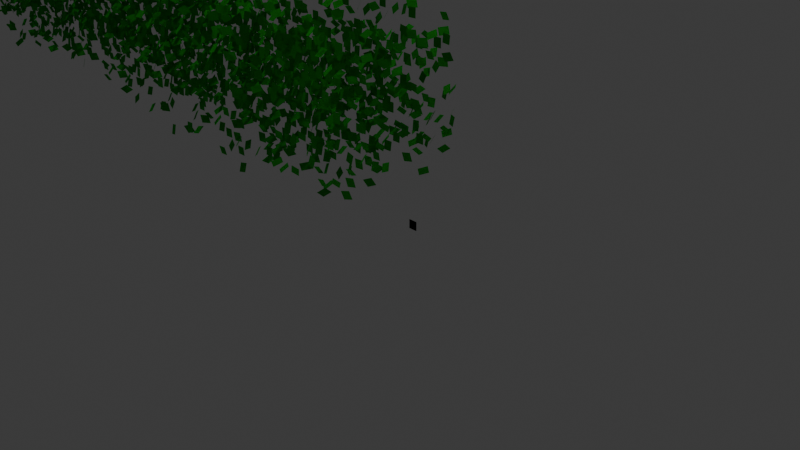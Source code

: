 # Source: hedge.blend  (saved by Blender 4.1.24; exported with 4.5.12 LTS)
import bpy
from mathutils import Matrix  # noqa: F401  (used for matrix-valued properties, if any)

bpy.ops.wm.read_factory_settings(use_empty=True)
scene = bpy.context.scene
scene.name = 'Scene'

# ---- collections
col_collection = bpy.data.collections.new('Collection'); scene.collection.children.link(col_collection)

# ---- materials (node trees are filled in below, after node groups)
mat_material = bpy.data.materials.new('Material')
mat_material.alpha_threshold = 0.0
mat_material.use_transparent_shadow = False
mat_material.roughness = 0.5
mat_material.line_color = (0.0, 0.0, 0.0, 1.0)

# ---- node groups
ng_geometry_nodes = bpy.data.node_groups.new('Geometry Nodes', 'GeometryNodeTree')
_s = ng_geometry_nodes.interface.new_socket(name='Geometry', in_out='OUTPUT', socket_type='NodeSocketGeometry')
_s = ng_geometry_nodes.interface.new_socket(name='Geometry', in_out='INPUT', socket_type='NodeSocketGeometry')
ng_geometry_nodes.is_modifier = True
_N = ng_geometry_nodes.nodes; _L = ng_geometry_nodes.links
n0 = _N.new('NodeGroupInput'); n0.name = 'Group Input'; n0.location = (-340, 0)
n1 = _N.new('NodeGroupOutput'); n1.name = 'Group Output'; n1.location = (200, 0)
_L.new(n0.outputs[0], n1.inputs[0])
n1.is_active_output = True
ng_geometry_nodes_001 = bpy.data.node_groups.new('Geometry Nodes.001', 'GeometryNodeTree')
_s = ng_geometry_nodes_001.interface.new_socket(name='Geometry', in_out='OUTPUT', socket_type='NodeSocketGeometry')
_s = ng_geometry_nodes_001.interface.new_socket(name='Geometry', in_out='INPUT', socket_type='NodeSocketGeometry')
ng_geometry_nodes_001.is_modifier = True
# nodes of 'Geometry Nodes.001' reference scene objects; filled in after objects exist

# ---- material node trees
mat_material.use_nodes = True; mat_material.node_tree.nodes.clear()
_N = mat_material.node_tree.nodes; _L = mat_material.node_tree.links
n0 = _N.new('ShaderNodeOutputMaterial'); n0.name = 'Material Output'; n0.location = (300, 300)
n1 = _N.new('ShaderNodeBsdfPrincipled'); n1.name = 'Principled BSDF'; n1.location = (10, 300)
n1.inputs[0].default_value = (0.001461, 0.4878, 0.0, 1.0)
n1.inputs[2].default_value = 0.784
n1.inputs[3].default_value = 1.45
_L.new(n1.outputs[0], n0.inputs[0])
n0.is_active_output = True

# ---- world
world_world = bpy.data.worlds.new('World'); scene.world = world_world
world_world.use_nodes = True; world_world.node_tree.nodes.clear()
_N = world_world.node_tree.nodes; _L = world_world.node_tree.links
n0 = _N.new('ShaderNodeOutputWorld'); n0.name = 'World Output'; n0.location = (300, 300)
n1 = _N.new('ShaderNodeBackground'); n1.name = 'Background'; n1.location = (10, 300)
n1.inputs[0].default_value = (0.05088, 0.05088, 0.05088, 1.0)
_L.new(n1.outputs[0], n0.inputs[0])
n0.is_active_output = True
world_world.color = (0.05088, 0.05088, 0.05088)
world_world.use_sun_shadow = False
world_world.sun_shadow_jitter_overblur = 0.0

# ---- cameras
cam_camera = bpy.data.cameras.new('Camera')
cam_camera.clip_end = 100.0
cam_camera.ortho_scale = 7.314

# ---- lights
light_light = bpy.data.lights.new('Light', 'POINT')
light_light.transmission_factor = 0.0
light_light.energy = 1000.0
light_light.shadow_soft_size = 0.1
light_light.shadow_maximum_resolution = 0.006
light_light.use_absolute_resolution = True

# ---- meshes
me_cube = bpy.data.meshes.new('Cube')
me_cube.from_pydata([(0.05, 0.0, 0.05), (0.05, 0.0, -0.05), (0.05, 0.0, 0.05), (0.05, 0.0, -0.05), (-0.05, 0.0, 0.05), (-0.05, 0.0, -0.05), (-0.05, 0.0, 0.05), (-0.05, 0.0, -0.05)], [], [(3, 2, 6, 7), (5, 4, 0, 1)])
_uv = me_cube.uv_layers.new(name='UVMap')
_uv.uv.foreach_set('vector', [0.375, 0.75, 0.625, 0.75, 0.625, 1.0, 0.375, 1.0, 0.375, 0.25, 0.625, 0.25, 0.625, 0.5, 0.375, 0.5])
me_cube.materials.append(mat_material)
me_cube.use_mirror_vertex_groups = False
me_cube.update()
me_cube_001 = bpy.data.meshes.new('Cube.001')
me_cube_001.from_pydata([(-20.0, -0.25, -0.6005), (-20.0, -0.25, 1.003), (-20.0, 0.25, -0.6005), (-20.0, 0.25, 1.003), (0.0, -0.9575, -0.5981), (0.0, -0.9575, 0.9982), (0.0, 0.9575, -0.5981), (0.0, 0.9575, 0.9982)], [], [(0, 1, 3, 2), (2, 3, 7, 6), (6, 7, 5, 4), (4, 5, 1, 0), (2, 6, 4, 0), (7, 3, 1, 5)])
_uv = me_cube_001.uv_layers.new(name='UVMap')
_uv.uv.foreach_set('vector', [0.375, 0.0, 0.625, 0.0, 0.625, 0.25, 0.375, 0.25, 0.375, 0.25, 0.625, 0.25, 0.625, 0.5, 0.375, 0.5, 0.375, 0.5, 0.625, 0.5, 0.625, 0.75, 0.375, 0.75, 0.375, 0.75, 0.625, 0.75, 0.625, 1.0, 0.375, 1.0, 0.125, 0.5, 0.375, 0.5, 0.375, 0.75, 0.125, 0.75, 0.625, 0.5, 0.875, 0.5, 0.875, 0.75, 0.625, 0.75])
me_cube_001.update()

# ---- objects
ob_leaf = bpy.data.objects.new('leaf', me_cube)
ob_light = bpy.data.objects.new('Light', light_light)
ob_camera = bpy.data.objects.new('Camera', cam_camera)
ob_scatter_volume = bpy.data.objects.new('scatter volume', me_cube_001)
_N = ng_geometry_nodes_001.nodes; _L = ng_geometry_nodes_001.links
n0 = _N.new('NodeGroupInput'); n0.name = 'Group Input'; n0.location = (-320, -40)
n1 = _N.new('NodeGroupOutput'); n1.name = 'Group Output'; n1.location = (1020, -40)
n2 = _N.new('GeometryNodeInstanceOnPoints'); n2.name = 'Instance on Points'; n2.location = (400, -167)
n3 = _N.new('GeometryNodeJoinGeometry'); n3.name = 'Join Geometry'; n3.location = (620, -40)
n4 = _N.new('GeometryNodeObjectInfo'); n4.name = 'Object Info'; n4.location = (160, -200)
n4.inputs[0].default_value = ob_leaf
n5 = _N.new('GeometryNodeDistributePointsInVolume'); n5.name = 'Distribute Points in Volume'; n5.location = (140, -40)
n5.inputs[1].default_value = 200.0
n6 = _N.new('GeometryNodeMeshToVolume'); n6.name = 'Mesh to Volume'; n6.location = (-120, -40)
n7 = _N.new('FunctionNodeRandomValue'); n7.name = 'Random Value'; n7.location = (160, -540)
n7.inputs[2].default_value = 0.9
n7.inputs[3].default_value = 1.1
n8 = _N.new('FunctionNodeRandomValue'); n8.name = 'Random Value.001'; n8.location = (-60, -260)
n8.inputs[3].default_value = 6.283
n9 = _N.new('ShaderNodeCombineXYZ'); n9.name = 'Combine XYZ'; n9.location = (160, -400)
n10 = _N.new('FunctionNodeRandomValue'); n10.name = 'Random Value.003'; n10.location = (-60, -440)
n10.inputs[3].default_value = 6.283
n11 = _N.new('GeometryNodeRealizeInstances'); n11.name = 'Realize Instances'; n11.location = (820, -40)
n12 = _N.new('FunctionNodeRandomValue'); n12.name = 'Random Value.004'; n12.location = (-60, -620)
n12.inputs[3].default_value = 6.283
_L.new(n11.outputs[0], n1.inputs[0])
_L.new(n5.outputs[0], n2.inputs[0])
_L.new(n2.outputs[0], n3.inputs[0])
_L.new(n4.outputs[4], n2.inputs[2])
_L.new(n6.outputs[0], n5.inputs[0])
_L.new(n0.outputs[0], n6.inputs[0])
_L.new(n7.outputs[1], n2.inputs[6])
_L.new(n9.outputs[0], n2.inputs[5])
_L.new(n8.outputs[1], n9.inputs[0])
_L.new(n3.outputs[0], n11.inputs[0])
_L.new(n10.outputs[1], n9.inputs[1])
_L.new(n12.outputs[1], n9.inputs[2])
n1.is_active_output = True

# ---- transforms, parenting, visibility, modifiers, constraints
ob_leaf.location = (0.2, 0.0, 0.0)
ob_leaf.lock_rotations_4d = False
ob_leaf.empty_display_type = 'ARROWS'
ob_leaf.lineart.crease_threshold = 0.0
_m = ob_leaf.modifiers.new('GeometryNodes', 'NODES')
_m.node_group = ng_geometry_nodes
ob_light.location = (4.076, 1.005, 5.904)
ob_light.rotation_euler = (0.6503, 0.05522, 1.866)
ob_light.lock_rotations_4d = False
ob_light.empty_display_type = 'ARROWS'
ob_light.color = (0.0, 0.0, 0.0, 0.0)
ob_light.lineart.crease_threshold = 0.0
ob_camera.location = (7.359, -6.926, 4.958)
ob_camera.rotation_euler = (1.109, 0.0, 0.8149)
ob_camera.lock_rotations_4d = False
ob_camera.empty_display_type = 'ARROWS'
ob_camera.color = (0.0, 0.0, 0.0, 0.0)
ob_camera.display_type = 'WIRE'
ob_camera.lineart.crease_threshold = 0.0
ob_scatter_volume.location = (0.0, 0.0, 1.0)
_m = ob_scatter_volume.modifiers.new('GeometryNodes', 'NODES')
_m.node_group = ng_geometry_nodes_001

# ---- collection membership
col_collection.objects.link(ob_leaf)
col_collection.objects.link(ob_light)
col_collection.objects.link(ob_camera)
col_collection.objects.link(ob_scatter_volume)

# ---- scene / render settings (as saved in the file)
scene.camera = ob_camera
scene.frame_start = 1; scene.frame_end = 250; scene.frame_set(1)
scene.render.engine = 'BLENDER_EEVEE_NEXT'
scene.cycles.sampling_pattern = 'TABULATED_SOBOL'
scene.eevee.ray_tracing_options.trace_max_roughness = 0.0
bpy.context.view_layer.update()
